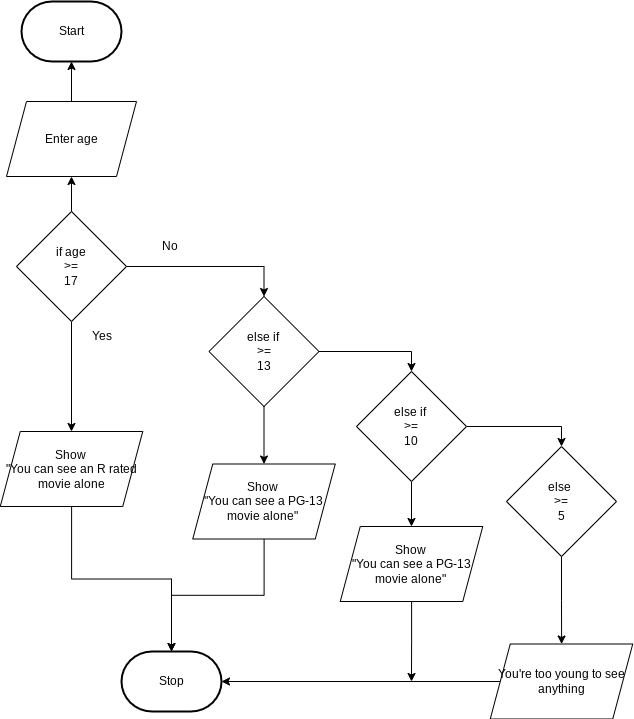

The diagram above was exported from draw.io. Its source (the exported page's mxGraphModel, read from the mxfile embedded in the PNG):
<mxGraphModel dx="1086" dy="743" grid="1" gridSize="10" guides="1" tooltips="1" connect="1" arrows="1" fold="1" page="1" pageScale="1" pageWidth="850" pageHeight="1100" math="0" shadow="0">
  <root>
    <mxCell id="0" />
    <mxCell id="1" parent="0" />
    <mxCell id="6" value="Start" style="strokeWidth=2;html=1;shape=mxgraph.flowchart.terminator;whiteSpace=wrap;" parent="1" vertex="1">
      <mxGeometry x="165" y="70" width="100" height="60" as="geometry" />
    </mxCell>
    <mxCell id="7" value="Stop" style="strokeWidth=2;html=1;shape=mxgraph.flowchart.terminator;whiteSpace=wrap;" parent="1" vertex="1">
      <mxGeometry x="265" y="720" width="100" height="60" as="geometry" />
    </mxCell>
    <mxCell id="15" style="edgeStyle=orthogonalEdgeStyle;html=1;exitX=0.5;exitY=0;exitDx=0;exitDy=0;entryX=0.5;entryY=1;entryDx=0;entryDy=0;entryPerimeter=0;rounded=0;" parent="1" source="9" target="6" edge="1">
      <mxGeometry relative="1" as="geometry" />
    </mxCell>
    <mxCell id="9" value="Enter age" style="shape=parallelogram;perimeter=parallelogramPerimeter;whiteSpace=wrap;html=1;fixedSize=1;" parent="1" vertex="1">
      <mxGeometry x="150" y="170" width="130" height="75" as="geometry" />
    </mxCell>
    <mxCell id="22" style="edgeStyle=orthogonalEdgeStyle;rounded=0;html=1;entryX=0.5;entryY=0;entryDx=0;entryDy=0;entryPerimeter=0;" parent="1" source="13" target="7" edge="1">
      <mxGeometry relative="1" as="geometry" />
    </mxCell>
    <mxCell id="13" value="Show&amp;nbsp;&lt;br&gt;&quot;You can see an R rated movie alone" style="shape=parallelogram;perimeter=parallelogramPerimeter;whiteSpace=wrap;html=1;fixedSize=1;" parent="1" vertex="1">
      <mxGeometry x="143.75" y="500" width="142.5" height="75" as="geometry" />
    </mxCell>
    <mxCell id="16" style="edgeStyle=orthogonalEdgeStyle;rounded=0;html=1;exitX=0.5;exitY=0;exitDx=0;exitDy=0;entryX=0.5;entryY=1;entryDx=0;entryDy=0;" parent="1" source="14" target="9" edge="1">
      <mxGeometry relative="1" as="geometry" />
    </mxCell>
    <mxCell id="21" style="edgeStyle=orthogonalEdgeStyle;rounded=0;html=1;entryX=0.5;entryY=0;entryDx=0;entryDy=0;" parent="1" source="14" target="13" edge="1">
      <mxGeometry relative="1" as="geometry" />
    </mxCell>
    <mxCell id="37" style="edgeStyle=orthogonalEdgeStyle;rounded=0;html=1;entryX=0.5;entryY=0;entryDx=0;entryDy=0;" parent="1" source="14" target="31" edge="1">
      <mxGeometry relative="1" as="geometry" />
    </mxCell>
    <mxCell id="14" value="if age&lt;br&gt;&amp;gt;=&lt;br&gt;17" style="rhombus;whiteSpace=wrap;html=1;" parent="1" vertex="1">
      <mxGeometry x="160" y="280" width="110" height="110" as="geometry" />
    </mxCell>
    <mxCell id="34" style="edgeStyle=orthogonalEdgeStyle;rounded=0;html=1;entryX=0.5;entryY=0;entryDx=0;entryDy=0;entryPerimeter=0;" parent="1" source="28" target="7" edge="1">
      <mxGeometry relative="1" as="geometry" />
    </mxCell>
    <mxCell id="28" value="Show&amp;nbsp;&lt;br&gt;&quot;You can see a PG-13 movie alone&quot;&amp;nbsp;" style="shape=parallelogram;perimeter=parallelogramPerimeter;whiteSpace=wrap;html=1;fixedSize=1;" parent="1" vertex="1">
      <mxGeometry x="336.25" y="532.5" width="142.5" height="75" as="geometry" />
    </mxCell>
    <mxCell id="30" style="edgeStyle=orthogonalEdgeStyle;rounded=0;html=1;entryX=0.5;entryY=0;entryDx=0;entryDy=0;" parent="1" source="31" target="28" edge="1">
      <mxGeometry relative="1" as="geometry" />
    </mxCell>
    <mxCell id="39" style="edgeStyle=orthogonalEdgeStyle;rounded=0;html=1;entryX=0.5;entryY=0;entryDx=0;entryDy=0;" parent="1" source="31" target="38" edge="1">
      <mxGeometry relative="1" as="geometry" />
    </mxCell>
    <mxCell id="31" value="else if&amp;nbsp;&lt;br&gt;&amp;gt;=&lt;br&gt;13" style="rhombus;whiteSpace=wrap;html=1;" parent="1" vertex="1">
      <mxGeometry x="352.5" y="365" width="110" height="110" as="geometry" />
    </mxCell>
    <mxCell id="33" value="No&amp;nbsp;" style="text;html=1;align=center;verticalAlign=middle;resizable=0;points=[];autosize=1;strokeColor=none;fillColor=none;" parent="1" vertex="1">
      <mxGeometry x="295" y="300" width="40" height="30" as="geometry" />
    </mxCell>
    <mxCell id="35" value="Yes" style="text;html=1;align=center;verticalAlign=middle;resizable=0;points=[];autosize=1;strokeColor=none;fillColor=none;" parent="1" vertex="1">
      <mxGeometry x="225" y="390" width="40" height="30" as="geometry" />
    </mxCell>
    <mxCell id="43" style="edgeStyle=orthogonalEdgeStyle;rounded=0;html=1;entryX=0.5;entryY=0;entryDx=0;entryDy=0;" parent="1" source="38" target="40" edge="1">
      <mxGeometry relative="1" as="geometry" />
    </mxCell>
    <mxCell id="46" style="edgeStyle=orthogonalEdgeStyle;rounded=0;html=1;entryX=0.5;entryY=0;entryDx=0;entryDy=0;" parent="1" source="38" target="45" edge="1">
      <mxGeometry relative="1" as="geometry" />
    </mxCell>
    <mxCell id="38" value="else if&amp;nbsp;&lt;br&gt;&amp;gt;=&lt;br&gt;10" style="rhombus;whiteSpace=wrap;html=1;" parent="1" vertex="1">
      <mxGeometry x="500" y="440" width="110" height="110" as="geometry" />
    </mxCell>
    <mxCell id="50" style="edgeStyle=orthogonalEdgeStyle;rounded=0;html=1;" parent="1" source="40" edge="1">
      <mxGeometry relative="1" as="geometry">
        <mxPoint x="555" y="750" as="targetPoint" />
      </mxGeometry>
    </mxCell>
    <mxCell id="40" value="Show&amp;nbsp;&lt;br&gt;&quot;You can see a PG-13 movie alone&quot;&amp;nbsp;" style="shape=parallelogram;perimeter=parallelogramPerimeter;whiteSpace=wrap;html=1;fixedSize=1;" parent="1" vertex="1">
      <mxGeometry x="483.75" y="595" width="142.5" height="75" as="geometry" />
    </mxCell>
    <mxCell id="48" style="edgeStyle=orthogonalEdgeStyle;rounded=0;html=1;" parent="1" source="45" target="47" edge="1">
      <mxGeometry relative="1" as="geometry" />
    </mxCell>
    <mxCell id="45" value="else&amp;nbsp;&lt;br&gt;&amp;gt;=&lt;br&gt;5" style="rhombus;whiteSpace=wrap;html=1;" parent="1" vertex="1">
      <mxGeometry x="650" y="515" width="110" height="110" as="geometry" />
    </mxCell>
    <mxCell id="49" style="edgeStyle=orthogonalEdgeStyle;rounded=0;html=1;" parent="1" source="47" target="7" edge="1">
      <mxGeometry relative="1" as="geometry" />
    </mxCell>
    <mxCell id="47" value="You're too young to see anything" style="shape=parallelogram;perimeter=parallelogramPerimeter;whiteSpace=wrap;html=1;fixedSize=1;" parent="1" vertex="1">
      <mxGeometry x="633.75" y="712.5" width="142.5" height="75" as="geometry" />
    </mxCell>
  </root>
</mxGraphModel>